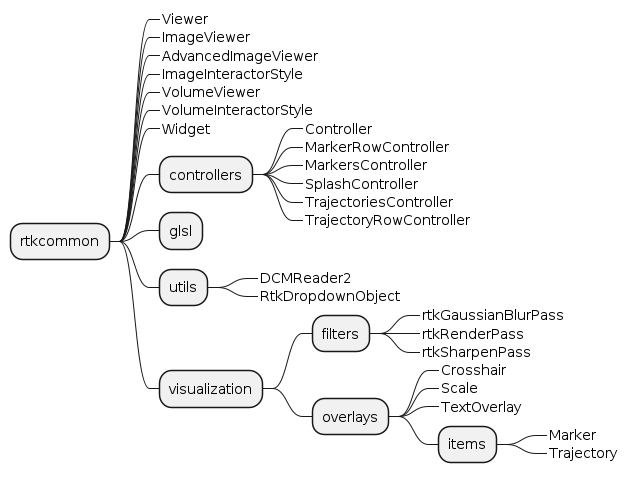

The diagram above was rendered by PlantUML. Its source (embedded in the PNG):
@startmindmap rtkcommon

+ rtkcommon
++_ Viewer
++_ ImageViewer
++_ AdvancedImageViewer
++_ ImageInteractorStyle
++_ VolumeViewer
++_ VolumeInteractorStyle
++_ Widget
++ controllers
+++_ Controller
+++_ MarkerRowController
+++_ MarkersController
+++_ SplashController
+++_ TrajectoriesController
+++_ TrajectoryRowController
++ glsl
++ utils
+++_ DCMReader2
+++_ RtkDropdownObject
++ visualization
+++ filters
++++_ rtkGaussianBlurPass
++++_ rtkRenderPass
++++_ rtkSharpenPass
+++ overlays
++++_ Crosshair
++++_ Scale
++++_ TextOverlay
++++ items
+++++_ Marker
+++++_ Trajectory

@endmindmap